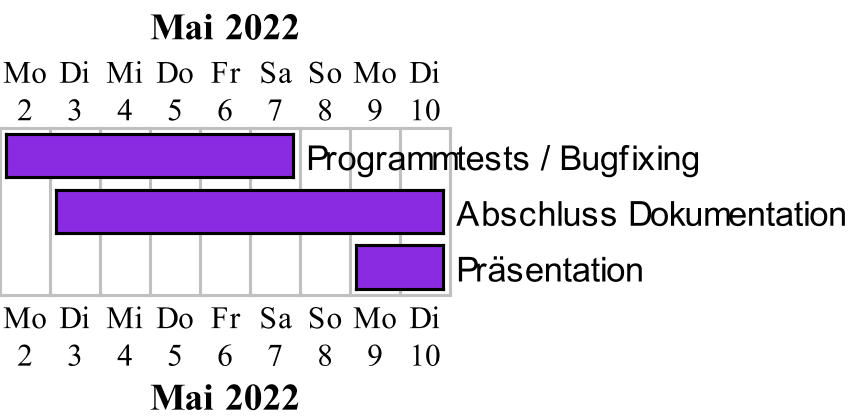

The diagram above was rendered by PlantUML. Its source (embedded in the PNG):
@startuml Test

language de
skinparam dpi 300
'Phase defines
Project starts 2022-05-02
[Programmtests / Bugfixing] starts 2022-05-02
[Programmtests / Bugfixing] ends 2022-05-07
[Abschluss Dokumentation] starts 2022-05-03
[Abschluss Dokumentation] ends 2022-05-10
[Präsentation] starts 2022-05-09
[Präsentation] ends 2022-05-10



'Coloring

[Programmtests / Bugfixing] is colored in BlueViolet/Black
[Abschluss Dokumentation] is colored in BlueViolet/Black
[Präsentation] is colored in BlueViolet/Black
@enduml